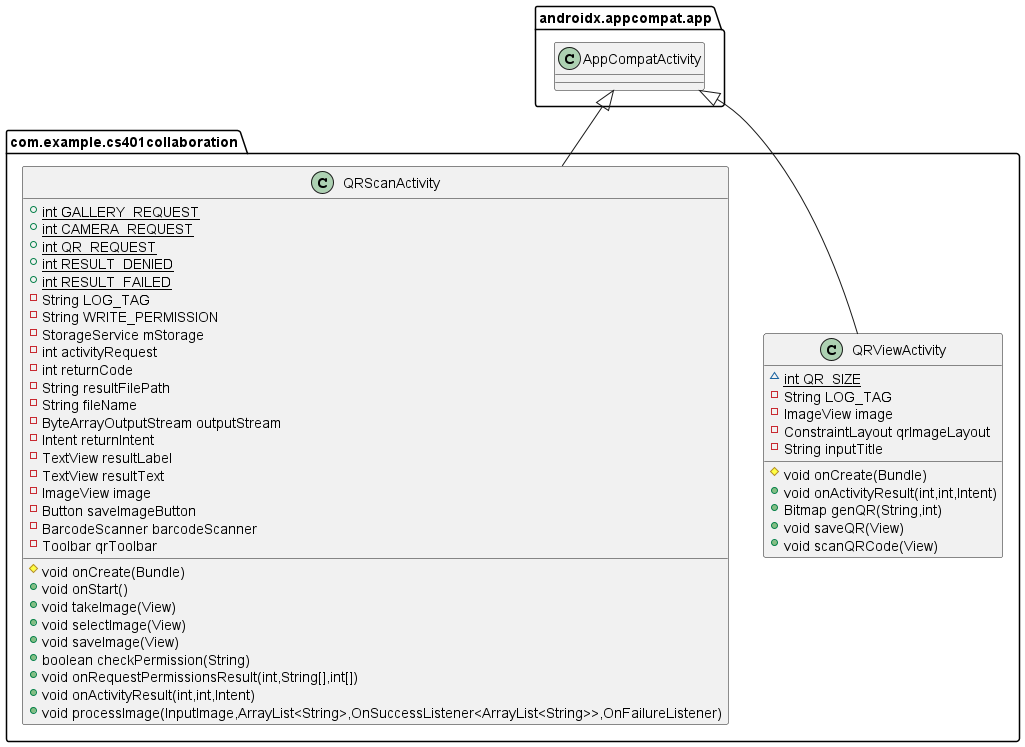

The diagram above was rendered by PlantUML. Its source (embedded in the PNG):
@startuml
class com.example.cs401collaboration.QRViewActivity {
~ {static} int QR_SIZE
- String LOG_TAG
- ImageView image
- ConstraintLayout qrImageLayout
- String inputTitle
# void onCreate(Bundle)
+ void onActivityResult(int,int,Intent)
+ Bitmap genQR(String,int)
+ void saveQR(View)
+ void scanQRCode(View)
}
class com.example.cs401collaboration.QRScanActivity {
+ {static} int GALLERY_REQUEST
+ {static} int CAMERA_REQUEST
+ {static} int QR_REQUEST
+ {static} int RESULT_DENIED
+ {static} int RESULT_FAILED
- String LOG_TAG
- String WRITE_PERMISSION
- StorageService mStorage
- int activityRequest
- int returnCode
- String resultFilePath
- String fileName
- ByteArrayOutputStream outputStream
- Intent returnIntent
- TextView resultLabel
- TextView resultText
- ImageView image
- Button saveImageButton
- BarcodeScanner barcodeScanner
- Toolbar qrToolbar
# void onCreate(Bundle)
+ void onStart()
+ void takeImage(View)
+ void selectImage(View)
+ void saveImage(View)
+ boolean checkPermission(String)
+ void onRequestPermissionsResult(int,String[],int[])
+ void onActivityResult(int,int,Intent)
+ void processImage(InputImage,ArrayList<String>,OnSuccessListener<ArrayList<String>>,OnFailureListener)
}


androidx.appcompat.app.AppCompatActivity <|-- com.example.cs401collaboration.QRViewActivity
androidx.appcompat.app.AppCompatActivity <|-- com.example.cs401collaboration.QRScanActivity
@enduml